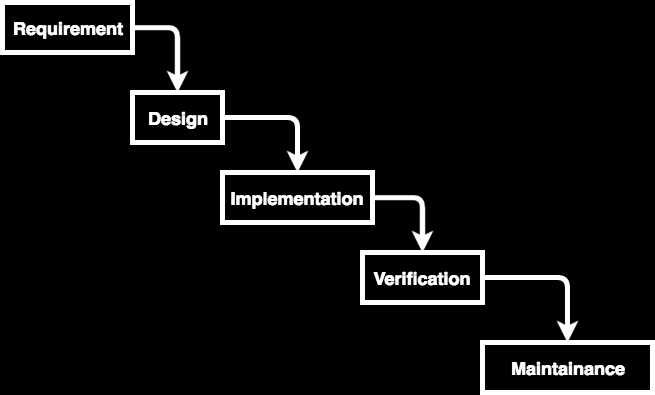

The diagram above was exported from draw.io. Its source (the exported page's mxGraphModel, read from the mxfile embedded in the PNG):
<mxGraphModel dx="1373" dy="707" grid="1" gridSize="10" guides="1" tooltips="1" connect="1" arrows="1" fold="1" page="1" pageScale="1" pageWidth="850" pageHeight="1100" background="#000000" math="0" shadow="0">
  <root>
    <mxCell id="0" />
    <mxCell id="1" parent="0" />
    <mxCell id="9" style="edgeStyle=orthogonalEdgeStyle;rounded=1;html=1;exitX=1;exitY=0.5;entryX=0.5;entryY=0;jettySize=auto;orthogonalLoop=1;strokeColor=#FFFFFF;strokeWidth=5;" edge="1" parent="1" source="2" target="3">
      <mxGeometry relative="1" as="geometry" />
    </mxCell>
    <mxCell id="2" value="&lt;h2&gt;&lt;font color=&quot;#ffffff&quot;&gt;Requirement&lt;/font&gt;&lt;/h2&gt;" style="whiteSpace=wrap;html=1;gradientColor=none;strokeColor=#FFFFFF;fillColor=#000000;strokeWidth=5;perimeterSpacing=0;" vertex="1" parent="1">
      <mxGeometry x="100" y="120" width="130" height="50" as="geometry" />
    </mxCell>
    <mxCell id="8" style="edgeStyle=orthogonalEdgeStyle;html=1;exitX=1;exitY=0.5;entryX=0.5;entryY=0;jettySize=auto;orthogonalLoop=1;strokeColor=#FFFFFF;rounded=1;strokeWidth=5;" edge="1" parent="1" source="3" target="4">
      <mxGeometry relative="1" as="geometry" />
    </mxCell>
    <mxCell id="3" value="&lt;h2&gt;&lt;font color=&quot;#ffffff&quot;&gt;Design&lt;/font&gt;&lt;/h2&gt;" style="whiteSpace=wrap;html=1;fillColor=#000000;strokeColor=#FFFFFF;strokeWidth=5;" vertex="1" parent="1">
      <mxGeometry x="230" y="210" width="90" height="50" as="geometry" />
    </mxCell>
    <mxCell id="10" style="edgeStyle=orthogonalEdgeStyle;rounded=1;html=1;exitX=1;exitY=0.5;entryX=0.5;entryY=0;jettySize=auto;orthogonalLoop=1;strokeColor=#FFFFFF;strokeWidth=5;" edge="1" parent="1" source="4" target="5">
      <mxGeometry relative="1" as="geometry" />
    </mxCell>
    <mxCell id="12" style="edgeStyle=orthogonalEdgeStyle;rounded=1;html=1;exitX=1;exitY=0.5;jettySize=auto;orthogonalLoop=1;strokeColor=#FFFFFF;strokeWidth=5;" edge="1" parent="1" source="4">
      <mxGeometry relative="1" as="geometry">
        <mxPoint x="470" y="315" as="targetPoint" />
      </mxGeometry>
    </mxCell>
    <mxCell id="4" value="&lt;h2&gt;&lt;font color=&quot;#ffffff&quot;&gt;Implementation&lt;/font&gt;&lt;/h2&gt;" style="whiteSpace=wrap;html=1;strokeWidth=5;strokeColor=#FFFFFF;fillColor=#000000;" vertex="1" parent="1">
      <mxGeometry x="320" y="290" width="150" height="50" as="geometry" />
    </mxCell>
    <mxCell id="11" style="edgeStyle=orthogonalEdgeStyle;rounded=1;html=1;exitX=1;exitY=0.5;entryX=0.5;entryY=0;jettySize=auto;orthogonalLoop=1;strokeColor=#FFFFFF;strokeWidth=5;" edge="1" parent="1" source="5" target="6">
      <mxGeometry relative="1" as="geometry" />
    </mxCell>
    <mxCell id="5" value="&lt;h2&gt;&lt;font color=&quot;#ffffff&quot;&gt;Verification&lt;/font&gt;&lt;/h2&gt;" style="whiteSpace=wrap;html=1;strokeColor=#FFFFFF;strokeWidth=5;fillColor=#000000;" vertex="1" parent="1">
      <mxGeometry x="460" y="370" width="120" height="50" as="geometry" />
    </mxCell>
    <mxCell id="6" value="&lt;h2&gt;&lt;font color=&quot;#ffffff&quot;&gt;Maintainance&lt;/font&gt;&lt;/h2&gt;" style="whiteSpace=wrap;html=1;strokeWidth=5;strokeColor=#FFFFFF;fillColor=#000000;" vertex="1" parent="1">
      <mxGeometry x="580" y="460" width="170" height="50" as="geometry" />
    </mxCell>
  </root>
</mxGraphModel>